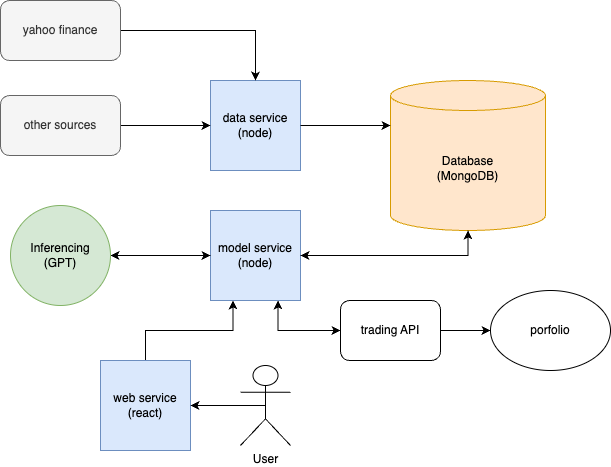

The diagram above was exported from draw.io. Its source (the exported page's mxGraphModel, read from the mxfile embedded in the PNG):
<mxGraphModel dx="2226" dy="1069" grid="1" gridSize="10" guides="1" tooltips="1" connect="1" arrows="1" fold="1" page="1" pageScale="1" pageWidth="850" pageHeight="1100" math="0" shadow="0">
  <root>
    <mxCell id="0" />
    <mxCell id="1" parent="0" />
    <mxCell id="pW7zfzIkR4lBGXoyYWlA-1" value="data service (node)" style="whiteSpace=wrap;html=1;aspect=fixed;fillColor=#dae8fc;strokeColor=#6c8ebf;" parent="1" vertex="1">
      <mxGeometry x="50" y="270" width="90" height="90" as="geometry" />
    </mxCell>
    <mxCell id="pW7zfzIkR4lBGXoyYWlA-2" value="Database&lt;br&gt;(MongoDB)" style="shape=cylinder3;whiteSpace=wrap;html=1;boundedLbl=1;backgroundOutline=1;size=15;fillColor=#ffe6cc;strokeColor=#d79b00;" parent="1" vertex="1">
      <mxGeometry x="230" y="270" width="155" height="150" as="geometry" />
    </mxCell>
    <mxCell id="pW7zfzIkR4lBGXoyYWlA-26" style="edgeStyle=orthogonalEdgeStyle;rounded=0;orthogonalLoop=1;jettySize=auto;html=1;exitX=0.75;exitY=1;exitDx=0;exitDy=0;entryX=0;entryY=0.5;entryDx=0;entryDy=0;" parent="1" source="pW7zfzIkR4lBGXoyYWlA-3" target="pW7zfzIkR4lBGXoyYWlA-24" edge="1">
      <mxGeometry relative="1" as="geometry" />
    </mxCell>
    <mxCell id="pW7zfzIkR4lBGXoyYWlA-3" value="model service&lt;br&gt;(node)" style="whiteSpace=wrap;html=1;aspect=fixed;fillColor=#dae8fc;strokeColor=#6c8ebf;" parent="1" vertex="1">
      <mxGeometry x="50" y="400" width="90" height="90" as="geometry" />
    </mxCell>
    <mxCell id="pW7zfzIkR4lBGXoyYWlA-18" value="" style="edgeStyle=orthogonalEdgeStyle;rounded=0;orthogonalLoop=1;jettySize=auto;html=1;" parent="1" source="pW7zfzIkR4lBGXoyYWlA-7" target="pW7zfzIkR4lBGXoyYWlA-3" edge="1">
      <mxGeometry relative="1" as="geometry" />
    </mxCell>
    <mxCell id="pW7zfzIkR4lBGXoyYWlA-20" value="" style="edgeStyle=orthogonalEdgeStyle;rounded=1;orthogonalLoop=1;jettySize=auto;html=1;curved=0;" parent="1" source="pW7zfzIkR4lBGXoyYWlA-3" target="pW7zfzIkR4lBGXoyYWlA-7" edge="1">
      <mxGeometry relative="1" as="geometry" />
    </mxCell>
    <mxCell id="pW7zfzIkR4lBGXoyYWlA-7" value="Inferencing&lt;br&gt;(GPT)" style="ellipse;whiteSpace=wrap;html=1;aspect=fixed;fillColor=#d5e8d4;strokeColor=#82b366;" parent="1" vertex="1">
      <mxGeometry x="-150" y="395" width="100" height="100" as="geometry" />
    </mxCell>
    <mxCell id="pW7zfzIkR4lBGXoyYWlA-12" style="edgeStyle=orthogonalEdgeStyle;rounded=0;orthogonalLoop=1;jettySize=auto;html=1;exitX=1;exitY=0.5;exitDx=0;exitDy=0;entryX=0.5;entryY=0;entryDx=0;entryDy=0;" parent="1" source="pW7zfzIkR4lBGXoyYWlA-10" target="pW7zfzIkR4lBGXoyYWlA-1" edge="1">
      <mxGeometry relative="1" as="geometry" />
    </mxCell>
    <mxCell id="pW7zfzIkR4lBGXoyYWlA-10" value="yahoo finance" style="rounded=1;whiteSpace=wrap;html=1;fillColor=#f5f5f5;fontColor=#333333;strokeColor=#666666;" parent="1" vertex="1">
      <mxGeometry x="-160" y="190" width="120" height="60" as="geometry" />
    </mxCell>
    <mxCell id="pW7zfzIkR4lBGXoyYWlA-13" style="edgeStyle=orthogonalEdgeStyle;rounded=0;orthogonalLoop=1;jettySize=auto;html=1;exitX=1;exitY=0.5;exitDx=0;exitDy=0;entryX=0;entryY=0.5;entryDx=0;entryDy=0;" parent="1" source="pW7zfzIkR4lBGXoyYWlA-11" target="pW7zfzIkR4lBGXoyYWlA-1" edge="1">
      <mxGeometry relative="1" as="geometry" />
    </mxCell>
    <mxCell id="pW7zfzIkR4lBGXoyYWlA-11" value="other sources" style="rounded=1;whiteSpace=wrap;html=1;fillColor=#f5f5f5;fontColor=#333333;strokeColor=#666666;" parent="1" vertex="1">
      <mxGeometry x="-160" y="285" width="120" height="60" as="geometry" />
    </mxCell>
    <mxCell id="pW7zfzIkR4lBGXoyYWlA-14" style="edgeStyle=orthogonalEdgeStyle;rounded=0;orthogonalLoop=1;jettySize=auto;html=1;exitX=1;exitY=0.5;exitDx=0;exitDy=0;entryX=0;entryY=0;entryDx=0;entryDy=45;entryPerimeter=0;" parent="1" source="pW7zfzIkR4lBGXoyYWlA-1" target="pW7zfzIkR4lBGXoyYWlA-2" edge="1">
      <mxGeometry relative="1" as="geometry" />
    </mxCell>
    <mxCell id="pW7zfzIkR4lBGXoyYWlA-21" style="edgeStyle=orthogonalEdgeStyle;rounded=0;orthogonalLoop=1;jettySize=auto;html=1;exitX=0.5;exitY=1;exitDx=0;exitDy=0;entryX=1;entryY=0.5;entryDx=0;entryDy=0;exitPerimeter=0;" parent="1" source="pW7zfzIkR4lBGXoyYWlA-2" target="pW7zfzIkR4lBGXoyYWlA-3" edge="1">
      <mxGeometry relative="1" as="geometry">
        <Array as="points">
          <mxPoint x="308" y="445" />
        </Array>
      </mxGeometry>
    </mxCell>
    <mxCell id="pW7zfzIkR4lBGXoyYWlA-22" style="edgeStyle=orthogonalEdgeStyle;rounded=0;orthogonalLoop=1;jettySize=auto;html=1;exitX=1;exitY=0.5;exitDx=0;exitDy=0;entryX=0.5;entryY=1;entryDx=0;entryDy=0;entryPerimeter=0;" parent="1" source="pW7zfzIkR4lBGXoyYWlA-3" target="pW7zfzIkR4lBGXoyYWlA-2" edge="1">
      <mxGeometry relative="1" as="geometry" />
    </mxCell>
    <mxCell id="pW7zfzIkR4lBGXoyYWlA-27" style="edgeStyle=orthogonalEdgeStyle;rounded=0;orthogonalLoop=1;jettySize=auto;html=1;exitX=0;exitY=0.5;exitDx=0;exitDy=0;entryX=0.75;entryY=1;entryDx=0;entryDy=0;" parent="1" source="pW7zfzIkR4lBGXoyYWlA-24" target="pW7zfzIkR4lBGXoyYWlA-3" edge="1">
      <mxGeometry relative="1" as="geometry" />
    </mxCell>
    <mxCell id="pW7zfzIkR4lBGXoyYWlA-29" style="edgeStyle=orthogonalEdgeStyle;rounded=0;orthogonalLoop=1;jettySize=auto;html=1;entryX=0;entryY=0.5;entryDx=0;entryDy=0;" parent="1" source="pW7zfzIkR4lBGXoyYWlA-24" target="pW7zfzIkR4lBGXoyYWlA-28" edge="1">
      <mxGeometry relative="1" as="geometry" />
    </mxCell>
    <mxCell id="pW7zfzIkR4lBGXoyYWlA-24" value="trading API" style="rounded=1;whiteSpace=wrap;html=1;" parent="1" vertex="1">
      <mxGeometry x="180" y="490" width="100" height="60" as="geometry" />
    </mxCell>
    <mxCell id="pW7zfzIkR4lBGXoyYWlA-28" value="porfolio" style="ellipse;whiteSpace=wrap;html=1;" parent="1" vertex="1">
      <mxGeometry x="330" y="480" width="120" height="80" as="geometry" />
    </mxCell>
    <mxCell id="pW7zfzIkR4lBGXoyYWlA-32" style="edgeStyle=orthogonalEdgeStyle;rounded=0;orthogonalLoop=1;jettySize=auto;html=1;exitX=0.5;exitY=0;exitDx=0;exitDy=0;entryX=0.25;entryY=1;entryDx=0;entryDy=0;" parent="1" source="pW7zfzIkR4lBGXoyYWlA-31" target="pW7zfzIkR4lBGXoyYWlA-3" edge="1">
      <mxGeometry relative="1" as="geometry" />
    </mxCell>
    <mxCell id="pW7zfzIkR4lBGXoyYWlA-31" value="web service&lt;div&gt;(react)&lt;/div&gt;" style="whiteSpace=wrap;html=1;aspect=fixed;fillColor=#dae8fc;strokeColor=#6c8ebf;" parent="1" vertex="1">
      <mxGeometry x="-60" y="550" width="90" height="90" as="geometry" />
    </mxCell>
    <mxCell id="pW7zfzIkR4lBGXoyYWlA-40" style="edgeStyle=orthogonalEdgeStyle;rounded=0;orthogonalLoop=1;jettySize=auto;html=1;exitX=0.5;exitY=0.5;exitDx=0;exitDy=0;exitPerimeter=0;entryX=1;entryY=0.5;entryDx=0;entryDy=0;" parent="1" source="pW7zfzIkR4lBGXoyYWlA-38" target="pW7zfzIkR4lBGXoyYWlA-31" edge="1">
      <mxGeometry relative="1" as="geometry" />
    </mxCell>
    <mxCell id="pW7zfzIkR4lBGXoyYWlA-38" value="User" style="shape=umlActor;verticalLabelPosition=bottom;verticalAlign=top;html=1;outlineConnect=0;" parent="1" vertex="1">
      <mxGeometry x="80" y="555" width="50" height="80" as="geometry" />
    </mxCell>
  </root>
</mxGraphModel>